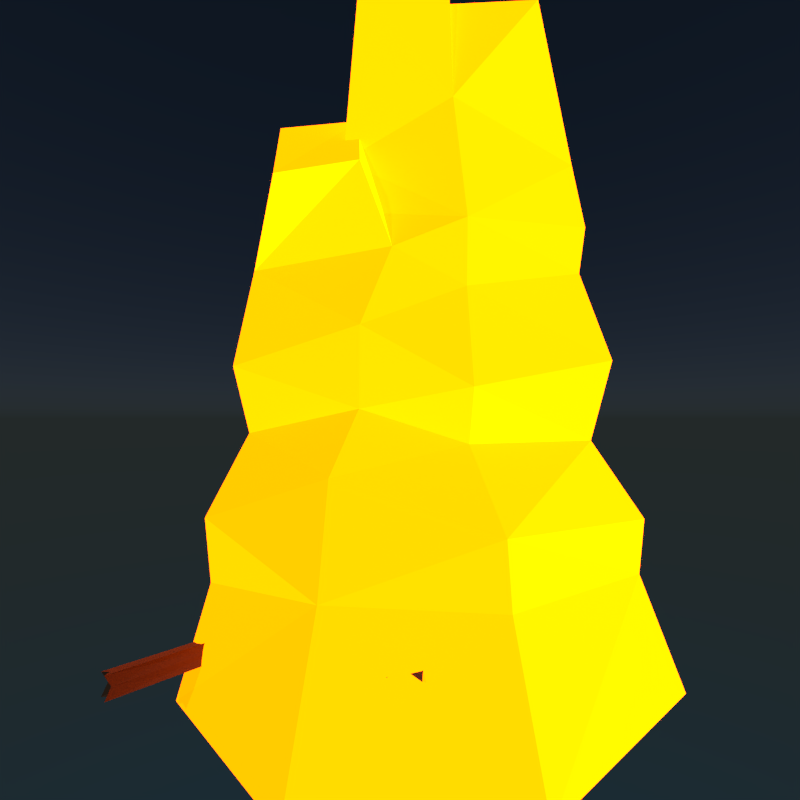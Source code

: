 # Source: CampFire.blend  (saved by Blender 2.80.75; exported with 4.5.12 LTS)
import bpy
from mathutils import Matrix  # noqa: F401  (used for matrix-valued properties, if any)

bpy.ops.wm.read_factory_settings(use_empty=True)
scene = bpy.context.scene
scene.name = 'Google.com/+BrandonFarley'

# ---- collections
col_collection_1 = bpy.data.collections.new('Collection 1'); scene.collection.children.link(col_collection_1)

# ---- materials (node trees are filled in below, after node groups)
mat_material_003 = bpy.data.materials.new('Material.003')
mat_material_003.alpha_threshold = 0.0
mat_material_003.roughness = 0.5
mat_material_001 = bpy.data.materials.new('Material.001')
mat_material_001.alpha_threshold = 0.0
mat_material_001.diffuse_color = (0.1709, 0.05, 0.01281, 1.0)
mat_material_001.specular_color = (0.2432, 0.2432, 0.2432)
mat_material_001.roughness = 0.5
mat_material = bpy.data.materials.new('Material')
mat_material.alpha_threshold = 0.0
mat_material.roughness = 0.5

# ---- material node trees
mat_material_003.use_nodes = True; mat_material_003.node_tree.nodes.clear()
_N = mat_material_003.node_tree.nodes; _L = mat_material_003.node_tree.links
n0 = _N.new('ShaderNodeEmission'); n0.name = 'Emission'; n0.location = (-342, 174)
n0.inputs[0].default_value = (0.8, 0.09464, 0.0, 1.0)
n0.inputs[1].default_value = 12.0
n1 = _N.new('ShaderNodeBsdfDiffuse'); n1.name = 'Diffuse BSDF'; n1.location = (-320, 306)
n1.inputs[0].default_value = (0.8, 0.3624, 0.0, 1.0)
n2 = _N.new('ShaderNodeTexCoord'); n2.name = 'Texture Coordinate'; n2.location = (-551, 408)
n3 = _N.new('ShaderNodeAddShader'); n3.name = 'Add Shader'; n3.location = (-71, 186)
n4 = _N.new('ShaderNodeMixShader'); n4.name = 'Mix Shader.001'; n4.location = (38, 409)
n5 = _N.new('ShaderNodeBsdfTransparent'); n5.name = 'Transparent BSDF'; n5.location = (62, 75)
n6 = _N.new('ShaderNodeOutputMaterial'); n6.name = 'Material Output'; n6.location = (489, 369)
n7 = _N.new('ShaderNodeMixShader'); n7.name = 'Mix Shader.002'; n7.location = (289, 215)
n7.inputs[0].default_value = 0.6667
_L.new(n1.outputs[0], n3.inputs[0])
_L.new(n0.outputs[0], n3.inputs[1])
_L.new(n3.outputs[0], n4.inputs[1])
_L.new(n1.outputs[0], n4.inputs[2])
_L.new(n2.outputs[1], n4.inputs[0])
_L.new(n5.outputs[0], n7.inputs[2])
_L.new(n4.outputs[0], n7.inputs[1])
_L.new(n7.outputs[0], n6.inputs[0])
n6.is_active_output = True
mat_material_001.use_nodes = True; mat_material_001.node_tree.nodes.clear()
_N = mat_material_001.node_tree.nodes; _L = mat_material_001.node_tree.links
n0 = _N.new('ShaderNodeOutputMaterial'); n0.name = 'Material Output'; n0.location = (300, 300)
n1 = _N.new('ShaderNodeBsdfDiffuse'); n1.name = 'Diffuse BSDF'; n1.location = (10, 300)
n1.inputs[0].default_value = (0.1202, 0.06653, 0.0401, 1.0)
_L.new(n1.outputs[0], n0.inputs[0])
n0.is_active_output = True
mat_material.use_nodes = True; mat_material.node_tree.nodes.clear()
_N = mat_material.node_tree.nodes; _L = mat_material.node_tree.links
n0 = _N.new('ShaderNodeEmission'); n0.name = 'Emission'; n0.location = (-342, 174)
n0.inputs[0].default_value = (0.8, 0.09464, 0.0, 1.0)
n0.inputs[1].default_value = 12.0
n1 = _N.new('ShaderNodeBsdfDiffuse'); n1.name = 'Diffuse BSDF'; n1.location = (-320, 306)
n1.inputs[0].default_value = (0.8, 0.3624, 0.0, 1.0)
n2 = _N.new('ShaderNodeTexCoord'); n2.name = 'Texture Coordinate'; n2.location = (-551, 408)
n3 = _N.new('ShaderNodeAddShader'); n3.name = 'Add Shader'; n3.location = (-71, 186)
n4 = _N.new('ShaderNodeMixShader'); n4.name = 'Mix Shader.001'; n4.location = (38, 409)
n5 = _N.new('ShaderNodeOutputMaterial'); n5.name = 'Material Output'; n5.location = (489, 369)
_L.new(n1.outputs[0], n3.inputs[0])
_L.new(n0.outputs[0], n3.inputs[1])
_L.new(n3.outputs[0], n4.inputs[1])
_L.new(n1.outputs[0], n4.inputs[2])
_L.new(n2.outputs[1], n4.inputs[0])
_L.new(n4.outputs[0], n5.inputs[0])
n5.is_active_output = True

# ---- world
world_world = bpy.data.worlds.new('World'); scene.world = world_world
world_world.use_nodes = True; world_world.node_tree.nodes.clear()
_N = world_world.node_tree.nodes; _L = world_world.node_tree.links
n0 = _N.new('ShaderNodeOutputWorld'); n0.name = 'World Output'; n0.location = (300, 300)
n1 = _N.new('ShaderNodeBackground'); n1.name = 'Background'; n1.location = (10, 300)
n1.inputs[1].default_value = 0.12
n2 = _N.new('ShaderNodeTexSky'); n2.name = 'Sky Texture'; n2.location = (-190, 300)
n2.sky_type = 'HOSEK_WILKIE'
n2.sun_elevation = 1.571
_L.new(n1.outputs[0], n0.inputs[0])
_L.new(n2.outputs[0], n1.inputs[0])
n0.is_active_output = True
world_world.color = (0.05088, 0.05088, 0.05088)
world_world.use_sun_shadow = False
world_world.sun_shadow_jitter_overblur = 0.0
world_world.cycles.sampling_method = 'MANUAL'
world_world.light_settings.ao_factor = 0.04237

# ---- cameras
cam_camera = bpy.data.cameras.new('Camera')
cam_camera.clip_start = 0.001
cam_camera.clip_end = 2000.0
cam_camera.lens = 16.66
cam_camera.sensor_width = 32.0
cam_camera.sensor_height = 18.0
cam_camera.ortho_scale = 7.314
cam_camera.dof.focus_distance = 0.0

# ---- lights
light_sun = bpy.data.lights.new('Sun', 'SUN')
light_sun.transmission_factor = 0.0
light_sun.angle = 0.03
light_sun.energy = 0.85
light_sun.shadow_buffer_clip_start = 0.5
light_sun.shadow_soft_size = 0.015
light_sun.shadow_cascade_max_distance = 1000.0
light_sun.cycles.use_multiple_importance_sampling = False

# ---- meshes
me_cube_005 = bpy.data.meshes.new('Cube.005')
me_cube_005.from_pydata([(-1.151, -0.3799, 0.0), (0.5928, -0.1378, 1.983), (0.1086, 0.1518, 1.978), (0.1086, -0.2939, 1.978), (-0.2433, -0.2939, 1.978), (0.3736, -0.9054, 0.0), (-0.7064, 0.02836, 2.618), (-0.3752, 0.05223, 2.852), (0.07243, 0.0486, 2.614), (-0.3159, -0.154, 2.618), (-0.04663, 0.1601, 3.416), (-0.57, 0.04426, 3.291), (0.5602, 0.2137, 2.449), (0.1426, -0.2365, 2.297), (-0.297, 0.1142, 2.227), (-0.7715, -0.07814, 2.297), (0.3055, 0.6868, 0.2299), (-1.073, -0.2639, 0.5929), (0.3025, -0.6783, 0.5929), (-0.3204, 0.6182, 0.5281), (-0.9577, -0.1544, 1.49), (0.687, 0.1685, 1.49), (0.2328, -0.4634, 1.49), (-0.283, 0.3214, 1.327)], [], [(2, 23, 14), (11, 9, 7, 6), (4, 20, 22), (0, 5, 18, 17), (7, 9, 10), (20, 4, 15), (12, 2, 3, 1), (14, 8, 13, 2), (7, 14, 6), (11, 6, 15, 9), (4, 3, 13), (20, 17, 18, 22), (21, 2, 12, 1), (1, 22, 21), (14, 7, 8), (19, 23, 21), (13, 8, 9), (19, 17, 20, 23), (21, 18, 16, 19), (18, 5, 16), (2, 21, 23), (14, 23, 20, 15), (21, 22, 18), (16, 0, 17, 19), (3, 4, 22), (1, 3, 22), (10, 9, 8), (5, 0, 16), (15, 6, 14), (15, 4, 13, 9), (8, 7, 10), (3, 2, 13)])
me_cube_005.materials.append(None)
me_cube_005.use_remesh_preserve_volume = False
me_cube_005.use_remesh_preserve_attributes = False
me_cube_005.use_mirror_vertex_groups = False
me_cube_005.update()
me_cube_003 = bpy.data.meshes.new('Cube.003')
me_cube_003.from_pydata([(-1.0, -1.0, -1.0), (-1.0, 1.0, -1.0), (1.0, 1.0, -1.0), (1.0, -1.0, -1.0), (-1.0, -1.0, 1.0), (-1.0, 1.0, 1.0), (1.0, 1.0, 1.0), (1.0, -1.0, 1.0), (0.0, 1.0, 1.0), (0.0, 1.0, -1.0), (0.0, -1.0, 1.0), (0.0, -1.0, -1.0), (-1.0, 0.0, 1.0), (-1.0, 0.0, -1.0), (1.0, 0.0, 1.0), (1.0, 0.0, -1.0), (0.0, 0.0, 1.0), (0.0, 0.0, -1.0), (-1.0, -1.0, 0.0), (-1.0, 1.0, 0.0), (1.0, 1.0, 0.0), (1.0, -1.0, 0.0), (0.0, -1.0, 0.0), (0.0, 1.0, 0.0), (1.0, 0.0, 0.0), (-1.0, 0.0, 0.0), (-1.0, 0.5, -0.5), (0.5, 1.0, -0.5), (1.0, -0.5, -0.5), (-0.5, -1.0, -0.5), (0.5, 0.5, -1.0), (-0.5, 0.5, 1.0), (0.5, 0.5, 1.0), (-0.5, 0.5, -1.0), (0.5, -1.0, -0.5), (-0.5, 1.0, -0.5), (-0.5, -0.5, -1.0), (0.5, -0.5, 1.0), (-0.5, -0.5, 1.0), (0.5, -0.5, -1.0), (1.0, 0.5, -0.5), (-1.0, -0.5, -0.5), (-1.0, -0.5, 0.5), (1.0, 0.5, 0.5), (-0.5, 1.0, 0.5), (0.5, -1.0, 0.5), (-0.5, -1.0, 0.5), (1.0, -0.5, 0.5), (0.5, 1.0, 0.5), (-1.0, 0.5, 0.5)], [], [(23, 20, 27), (24, 21, 28), (22, 18, 29), (17, 9, 30), (16, 8, 31), (14, 6, 32), (13, 1, 33), (21, 22, 34), (19, 23, 35), (0, 13, 36), (7, 14, 37), (10, 16, 38), (11, 17, 39), (20, 24, 40), (18, 25, 41), (4, 12, 42), (6, 14, 43), (5, 8, 44), (7, 10, 45), (10, 4, 46), (14, 7, 47), (8, 6, 48), (12, 5, 49), (25, 19, 26), (19, 1, 26), (1, 13, 26), (13, 25, 26), (20, 2, 27), (2, 9, 27), (9, 23, 27), (21, 3, 28), (3, 15, 28), (15, 24, 28), (18, 0, 29), (0, 11, 29), (11, 22, 29), (9, 2, 30), (2, 15, 30), (15, 17, 30), (8, 5, 31), (5, 12, 31), (12, 16, 31), (6, 8, 32), (8, 16, 32), (16, 14, 32), (1, 9, 33), (9, 17, 33), (17, 13, 33), (22, 11, 34), (11, 3, 34), (3, 21, 34), (23, 9, 35), (9, 1, 35), (1, 19, 35), (13, 17, 36), (17, 11, 36), (11, 0, 36), (14, 16, 37), (16, 10, 37), (10, 7, 37), (16, 12, 38), (12, 4, 38), (4, 10, 38), (17, 15, 39), (15, 3, 39), (3, 11, 39), (24, 15, 40), (15, 2, 40), (2, 20, 40), (25, 13, 41), (13, 0, 41), (0, 18, 41), (12, 25, 42), (25, 18, 42), (18, 4, 42), (14, 24, 43), (24, 20, 43), (20, 6, 43), (8, 23, 44), (23, 19, 44), (19, 5, 44), (10, 22, 45), (22, 21, 45), (21, 7, 45), (4, 18, 46), (18, 22, 46), (22, 10, 46), (7, 21, 47), (21, 24, 47), (24, 14, 47), (6, 20, 48), (20, 23, 48), (23, 8, 48), (5, 19, 49), (19, 25, 49), (25, 12, 49)])
me_cube_003.materials.append(mat_material_001)
me_cube_003.use_remesh_preserve_volume = False
me_cube_003.use_remesh_preserve_attributes = False
me_cube_003.use_mirror_vertex_groups = False
me_cube_003.update()
me_cube_001 = bpy.data.meshes.new('Cube.001')
me_cube_001.from_pydata([(-1.0, -1.0, -1.0), (-1.0, 1.0, -1.0), (1.0, 1.0, -1.0), (1.0, -1.0, -1.0), (-1.0, -1.0, 1.0), (-1.0, 1.0, 1.0), (1.0, 1.0, 1.0), (1.0, -1.0, 1.0), (0.0, 1.0, 1.0), (0.0, 1.0, -1.0), (0.0, -1.0, 1.0), (0.0, -1.0, -1.0), (-1.0, 0.0, 1.0), (-1.0, 0.0, -1.0), (1.0, 0.0, 1.0), (1.0, 0.0, -1.0), (0.0, 0.0, 1.0), (0.0, 0.0, -1.0), (-1.0, -1.0, 0.0), (-1.0, 1.0, 0.0), (1.0, 1.0, 0.0), (1.0, -1.0, 0.0), (0.0, -1.0, 0.0), (0.0, 1.0, 0.0), (1.0, 0.0, 0.0), (-1.0, 0.0, 0.0), (-1.0, 0.5, -0.5), (0.5, 1.0, -0.5), (1.0, -0.5, -0.5), (-0.5, -1.0, -0.5), (0.5, 0.5, -1.0), (-0.5, 0.5, 1.0), (0.5, 0.5, 1.0), (-0.5, 0.5, -1.0), (0.5, -1.0, -0.5), (-0.5, 1.0, -0.5), (-0.5, -0.5, -1.0), (0.5, -0.5, 1.0), (-0.5, -0.5, 1.0), (0.5, -0.5, -1.0), (1.0, 0.5, -0.5), (-1.0, -0.5, -0.5), (-1.0, -0.5, 0.5), (1.0, 0.5, 0.5), (-0.5, 1.0, 0.5), (0.5, -1.0, 0.5), (-0.5, -1.0, 0.5), (1.0, -0.5, 0.5), (0.5, 1.0, 0.5), (-1.0, 0.5, 0.5)], [], [(23, 20, 27), (24, 21, 28), (22, 18, 29), (17, 9, 30), (16, 8, 31), (14, 6, 32), (13, 1, 33), (21, 22, 34), (19, 23, 35), (0, 13, 36), (7, 14, 37), (10, 16, 38), (11, 17, 39), (20, 24, 40), (18, 25, 41), (4, 12, 42), (6, 14, 43), (5, 8, 44), (7, 10, 45), (10, 4, 46), (14, 7, 47), (8, 6, 48), (12, 5, 49), (25, 19, 26), (19, 1, 26), (1, 13, 26), (13, 25, 26), (20, 2, 27), (2, 9, 27), (9, 23, 27), (21, 3, 28), (3, 15, 28), (15, 24, 28), (18, 0, 29), (0, 11, 29), (11, 22, 29), (9, 2, 30), (2, 15, 30), (15, 17, 30), (8, 5, 31), (5, 12, 31), (12, 16, 31), (6, 8, 32), (8, 16, 32), (16, 14, 32), (1, 9, 33), (9, 17, 33), (17, 13, 33), (22, 11, 34), (11, 3, 34), (3, 21, 34), (23, 9, 35), (9, 1, 35), (1, 19, 35), (13, 17, 36), (17, 11, 36), (11, 0, 36), (14, 16, 37), (16, 10, 37), (10, 7, 37), (16, 12, 38), (12, 4, 38), (4, 10, 38), (17, 15, 39), (15, 3, 39), (3, 11, 39), (24, 15, 40), (15, 2, 40), (2, 20, 40), (25, 13, 41), (13, 0, 41), (0, 18, 41), (12, 25, 42), (25, 18, 42), (18, 4, 42), (14, 24, 43), (24, 20, 43), (20, 6, 43), (8, 23, 44), (23, 19, 44), (19, 5, 44), (10, 22, 45), (22, 21, 45), (21, 7, 45), (4, 18, 46), (18, 22, 46), (22, 10, 46), (7, 21, 47), (21, 24, 47), (24, 14, 47), (6, 20, 48), (20, 23, 48), (23, 8, 48), (5, 19, 49), (19, 25, 49), (25, 12, 49)])
me_cube_001.materials.append(mat_material_001)
me_cube_001.use_remesh_preserve_volume = False
me_cube_001.use_remesh_preserve_attributes = False
me_cube_001.use_mirror_vertex_groups = False
me_cube_001.update()
me_cube_002 = bpy.data.meshes.new('Cube.002')
me_cube_002.from_pydata([(-1.0, -1.0, -1.0), (-1.0, 1.0, -1.0), (1.0, 1.0, -1.0), (1.0, -1.0, -1.0), (-1.0, -1.0, 1.0), (-1.0, 1.0, 1.0), (1.0, 1.0, 1.0), (1.0, -1.0, 1.0), (0.0, 1.0, 1.0), (0.0, 1.0, -1.0), (0.0, -1.0, 1.0), (0.0, -1.0, -1.0), (-1.0, 0.0, 1.0), (-1.0, 0.0, -1.0), (1.0, 0.0, 1.0), (1.0, 0.0, -1.0), (0.0, 0.0, 1.0), (0.0, 0.0, -1.0), (-1.0, -1.0, 0.0), (-1.0, 1.0, 0.0), (1.0, 1.0, 0.0), (1.0, -1.0, 0.0), (0.0, -1.0, 0.0), (0.0, 1.0, 0.0), (1.0, 0.0, 0.0), (-1.0, 0.0, 0.0), (-1.0, 0.5, -0.5), (0.5, 1.0, -0.5), (1.0, -0.5, -0.5), (-0.5, -1.0, -0.5), (0.5, 0.5, -1.0), (-0.5, 0.5, 1.0), (0.5, 0.5, 1.0), (-0.5, 0.5, -1.0), (0.5, -1.0, -0.5), (-0.5, 1.0, -0.5), (-0.5, -0.5, -1.0), (0.5, -0.5, 1.0), (-0.5, -0.5, 1.0), (0.5, -0.5, -1.0), (1.0, 0.5, -0.5), (-1.0, -0.5, -0.5), (-1.0, -0.5, 0.5), (1.0, 0.5, 0.5), (-0.5, 1.0, 0.5), (0.5, -1.0, 0.5), (-0.5, -1.0, 0.5), (1.0, -0.5, 0.5), (0.5, 1.0, 0.5), (-1.0, 0.5, 0.5)], [], [(23, 20, 27), (24, 21, 28), (22, 18, 29), (17, 9, 30), (16, 8, 31), (14, 6, 32), (13, 1, 33), (21, 22, 34), (19, 23, 35), (0, 13, 36), (7, 14, 37), (10, 16, 38), (11, 17, 39), (20, 24, 40), (18, 25, 41), (4, 12, 42), (6, 14, 43), (5, 8, 44), (7, 10, 45), (10, 4, 46), (14, 7, 47), (8, 6, 48), (12, 5, 49), (25, 19, 26), (19, 1, 26), (1, 13, 26), (13, 25, 26), (20, 2, 27), (2, 9, 27), (9, 23, 27), (21, 3, 28), (3, 15, 28), (15, 24, 28), (18, 0, 29), (0, 11, 29), (11, 22, 29), (9, 2, 30), (2, 15, 30), (15, 17, 30), (8, 5, 31), (5, 12, 31), (12, 16, 31), (6, 8, 32), (8, 16, 32), (16, 14, 32), (1, 9, 33), (9, 17, 33), (17, 13, 33), (22, 11, 34), (11, 3, 34), (3, 21, 34), (23, 9, 35), (9, 1, 35), (1, 19, 35), (13, 17, 36), (17, 11, 36), (11, 0, 36), (14, 16, 37), (16, 10, 37), (10, 7, 37), (16, 12, 38), (12, 4, 38), (4, 10, 38), (17, 15, 39), (15, 3, 39), (3, 11, 39), (24, 15, 40), (15, 2, 40), (2, 20, 40), (25, 13, 41), (13, 0, 41), (0, 18, 41), (12, 25, 42), (25, 18, 42), (18, 4, 42), (14, 24, 43), (24, 20, 43), (20, 6, 43), (8, 23, 44), (23, 19, 44), (19, 5, 44), (10, 22, 45), (22, 21, 45), (21, 7, 45), (4, 18, 46), (18, 22, 46), (22, 10, 46), (7, 21, 47), (21, 24, 47), (24, 14, 47), (6, 20, 48), (20, 23, 48), (23, 8, 48), (5, 19, 49), (19, 25, 49), (25, 12, 49)])
me_cube_002.materials.append(mat_material_001)
me_cube_002.use_remesh_preserve_volume = False
me_cube_002.use_remesh_preserve_attributes = False
me_cube_002.use_mirror_vertex_groups = False
me_cube_002.update()
me_cube = bpy.data.meshes.new('Cube')
me_cube.from_pydata([(-1.151, -0.3799, 0.0), (-1.151, 0.3799, 0.0), (0.9028, 0.3799, 0.0), (0.9028, -0.3799, 0.0), (-0.7379, -0.0894, 1.978), (-0.7379, 0.04355, 1.978), (0.5928, 0.1032, 1.983), (0.5928, -0.1378, 1.983), (-0.264, 0.1518, 1.794), (0.1086, 0.1518, 1.978), (0.3736, 0.9054, 0.0), (-0.3736, 0.9054, 0.0), (0.1086, -0.2939, 1.978), (-0.2433, -0.2939, 1.978), (-0.3736, -0.9054, 0.0), (0.3736, -0.9054, 0.0), (-0.7064, -0.0616, 2.618), (-0.7064, 0.02836, 2.618), (-0.3752, 0.05223, 2.852), (0.07243, 0.0486, 2.614), (0.07497, -0.154, 2.618), (-0.3159, -0.154, 2.618), (-0.04663, 0.1601, 3.416), (0.04663, 0.1601, 3.416), (0.04663, 0.0424, 3.416), (-0.04663, 0.0424, 3.416), (-0.57, 0.04426, 3.291), (-0.57, 0.1583, 3.291), (-0.4797, 0.1583, 3.291), (-0.4309, 0.04798, 3.086), (0.5602, 0.2137, 2.449), (0.6053, 0.1415, 2.608), (0.4655, 0.2069, 2.436), (0.5113, 0.139, 2.599), (-0.87, -0.1772, 0.9994), (-0.7709, 0.1467, 0.9835), (0.5932, 0.1705, 0.9994), (0.5932, -0.1992, 0.9994), (0.2082, -0.4711, 0.9994), (-0.247, -0.4711, 0.9994), (-0.2536, 0.2906, 0.9149), (0.2231, 0.2255, 1.187), (0.1426, -0.2365, 2.297), (0.1409, 0.1094, 2.294), (-0.2802, -0.2365, 2.297), (-0.297, 0.1142, 2.227), (-0.7715, 0.04418, 2.297), (-0.7715, -0.07814, 2.297), (-0.9799, 0.2999, 0.1865), (0.7569, 0.305, 0.1899), (0.7569, -0.3088, 0.1899), (0.3023, -0.7367, 0.1899), (-0.3207, -0.7367, 0.1899), (-0.3221, 0.7175, 0.1719), (0.3055, 0.6868, 0.2299), (-1.001, -0.3041, 0.1899), (-1.073, -0.2639, 0.5929), (-0.9968, 0.2579, 0.5807), (0.788, 0.2762, 0.5929), (0.788, -0.2808, 0.5929), (0.3025, -0.6783, 0.5929), (-0.3154, -0.6783, 0.5929), (-0.3204, 0.6182, 0.5281), (0.3139, 0.5075, 0.737), (-0.9577, -0.1544, 1.49), (-0.894, 0.132, 1.48), (0.687, 0.1685, 1.49), (0.687, -0.1897, 1.49), (0.2328, -0.4634, 1.49), (-0.2666, -0.4634, 1.49), (-0.283, 0.3214, 1.327), (0.2423, 0.2462, 1.611)], [], [(55, 48, 1, 0), (54, 49, 2, 10), (49, 50, 3, 2), (52, 55, 0, 14), (15, 10, 2, 3), (44, 42, 20, 21), (9, 12, 33, 32), (42, 43, 19, 20), (0, 1, 11, 14), (14, 11, 10, 15), (50, 51, 15, 3), (51, 52, 14, 15), (48, 53, 11, 1), (53, 54, 10, 11), (21, 18, 28, 29), (18, 21, 25, 22), (43, 45, 18, 19), (45, 46, 17, 18), (47, 44, 21, 16), (46, 47, 16, 17), (24, 23, 22, 25), (20, 19, 23, 24), (21, 20, 24, 25), (19, 18, 22, 23), (29, 28, 27, 26), (18, 17, 27, 28), (16, 21, 29, 26), (17, 16, 26, 27), (31, 30, 32, 33), (12, 7, 31, 33), (7, 6, 30, 31), (6, 9, 32, 30), (70, 71, 41, 40), (65, 70, 40, 35), (68, 69, 39, 38), (67, 68, 38, 37), (69, 64, 34, 39), (66, 67, 37, 36), (71, 66, 36, 41), (64, 65, 35, 34), (5, 4, 47, 46), (4, 13, 44, 47), (8, 5, 46, 45), (9, 8, 45, 43), (12, 9, 43, 42), (13, 12, 42, 44), (62, 63, 54, 53), (57, 62, 53, 48), (60, 61, 52, 51), (59, 60, 51, 50), (61, 56, 55, 52), (58, 59, 50, 49), (63, 58, 49, 54), (56, 57, 48, 55), (34, 35, 57, 56), (41, 36, 58, 63), (36, 37, 59, 58), (39, 34, 56, 61), (37, 38, 60, 59), (38, 39, 61, 60), (35, 40, 62, 57), (40, 41, 63, 62), (4, 5, 65, 64), (9, 6, 66, 71), (6, 7, 67, 66), (13, 4, 64, 69), (7, 12, 68, 67), (12, 13, 69, 68), (5, 8, 70, 65), (8, 9, 71, 70)])
me_cube.materials.append(None)
me_cube.use_remesh_preserve_volume = False
me_cube.use_remesh_preserve_attributes = False
me_cube.use_mirror_vertex_groups = False
me_cube.update()

# ---- objects
ob_cube_020 = bpy.data.objects.new('Cube.020', me_cube_005)
ob_empty = bpy.data.objects.new('Empty', None)
ob_cube_019 = bpy.data.objects.new('Cube.019', me_cube_003)
ob_cube_018 = bpy.data.objects.new('Cube.018', me_cube_003)
ob_cube_017 = bpy.data.objects.new('Cube.017', me_cube_003)
ob_cube_016 = bpy.data.objects.new('Cube.016', me_cube_003)
ob_cube_015 = bpy.data.objects.new('Cube.015', me_cube_003)
ob_cube_014 = bpy.data.objects.new('Cube.014', me_cube_001)
ob_cube_013 = bpy.data.objects.new('Cube.013', me_cube_001)
ob_cube_012 = bpy.data.objects.new('Cube.012', me_cube_002)
ob_cube_011 = bpy.data.objects.new('Cube.011', me_cube_003)
ob_cube_010 = bpy.data.objects.new('Cube.010', me_cube_003)
ob_cube_009 = bpy.data.objects.new('Cube.009', me_cube_001)
ob_cube_008 = bpy.data.objects.new('Cube.008', me_cube_002)
ob_cube_007 = bpy.data.objects.new('Cube.007', me_cube_002)
ob_cube_006 = bpy.data.objects.new('Cube.006', me_cube_001)
ob_cube_005 = bpy.data.objects.new('Cube.005', me_cube_003)
ob_cube_004 = bpy.data.objects.new('Cube.004', me_cube_003)
ob_cube_003 = bpy.data.objects.new('Cube.003', me_cube_002)
ob_cube_002 = bpy.data.objects.new('Cube.002', me_cube_001)
ob_cube = bpy.data.objects.new('Cube', me_cube)
ob_sun = bpy.data.objects.new('Sun', light_sun)
ob_camera = bpy.data.objects.new('Camera', cam_camera)
ob_cube_001 = bpy.data.objects.new('Cube.001', me_cube_001)

# ---- transforms, parenting, visibility, modifiers, constraints
ob_cube_020.location = (-0.2776, -0.2355, 1.896)
ob_cube_020.scale = (0.08591, 0.08591, 0.3215)
ob_cube_020.lineart.crease_threshold = 0.0
ob_cube_020.material_slots[0].link = 'OBJECT'; ob_cube_020.material_slots[0].material = mat_material_003
_m = ob_cube_020.modifiers.new('Triangulate', 'TRIANGULATE')
_m = ob_cube_020.modifiers.new('Displace', 'DISPLACE')
_m.strength = 0.24
ob_empty.location = (0.0, 0.0, -0.6402)
ob_empty.empty_image_offset = (0.0, 0.0)
ob_empty.lineart.crease_threshold = 0.0
ob_cube_019.location = (0.8653, 0.3433, 0.03697)
ob_cube_019.rotation_euler = (1.82, -0.006688, 0.7041)
ob_cube_019.scale = (0.4967, 0.04686, 0.04686)
ob_cube_019.lineart.crease_threshold = 0.0
_m = ob_cube_019.modifiers.new('Displace', 'DISPLACE')
_m.strength = -0.6
_m.texture_coords = 'OBJECT'
_m.texture_coords_object = ob_empty
ob_cube_018.location = (0.05438, 0.198, 0.2373)
ob_cube_018.rotation_euler = (1.82, -0.006688, 0.7041)
ob_cube_018.scale = (0.6781, 0.06397, 0.06397)
ob_cube_018.lineart.crease_threshold = 0.0
_m = ob_cube_018.modifiers.new('Displace', 'DISPLACE')
_m.strength = -0.6
_m.texture_coords = 'OBJECT'
_m.texture_coords_object = ob_empty
ob_cube_017.location = (-0.2271, -0.3004, 0.09033)
ob_cube_017.rotation_euler = (2.014, -0.0359, 1.621)
ob_cube_017.scale = (0.6781, 0.06397, 0.06397)
ob_cube_017.lineart.crease_threshold = 0.0
ob_cube_017.material_slots[0].link = 'OBJECT'; ob_cube_017.material_slots[0].material = mat_material_001
_m = ob_cube_017.modifiers.new('Displace', 'DISPLACE')
_m.strength = -0.6
_m.texture_coords = 'OBJECT'
_m.texture_coords_object = ob_empty
ob_cube_016.location = (0.0862, 0.099, 0.068)
ob_cube_016.rotation_euler = (2.014, -0.0359, 1.297)
ob_cube_016.scale = (0.6781, 0.06397, 0.06397)
ob_cube_016.lineart.crease_threshold = 0.0
_m = ob_cube_016.modifiers.new('Displace', 'DISPLACE')
_m.strength = -0.6
_m.texture_coords = 'OBJECT'
_m.texture_coords_object = ob_empty
ob_cube_015.location = (0.2485, 0.0432, 0.08823)
ob_cube_015.rotation_euler = (1.442, 0.04614, 1.259)
ob_cube_015.scale = (0.6781, 0.06397, 0.06397)
ob_cube_015.lineart.crease_threshold = 0.0
_m = ob_cube_015.modifiers.new('Displace', 'DISPLACE')
_m.strength = -0.6
_m.texture_coords = 'OBJECT'
_m.texture_coords_object = ob_empty
ob_cube_014.location = (0.1826, -0.3591, 0.4259)
ob_cube_014.rotation_euler = (-8.038e-09, 0.8676, -1.084)
ob_cube_014.scale = (0.5281, 0.0569, 0.05223)
ob_cube_014.lineart.crease_threshold = 0.0
ob_cube_014.material_slots[0].link = 'OBJECT'; ob_cube_014.material_slots[0].material = mat_material_001
_m = ob_cube_014.modifiers.new('Displace', 'DISPLACE')
_m.strength = -0.6
_m.texture_coords = 'OBJECT'
_m.texture_coords_object = ob_empty
ob_cube_013.location = (0.2741, 0.2141, 0.436)
ob_cube_013.rotation_euler = (0.01124, 0.8283, 0.3045)
ob_cube_013.scale = (0.5345, 0.0569, 0.05169)
ob_cube_013.lineart.crease_threshold = 0.0
_m = ob_cube_013.modifiers.new('Displace', 'DISPLACE')
_m.strength = -0.6
_m.texture_coords = 'OBJECT'
_m.texture_coords_object = ob_empty
ob_cube_012.location = (0.3956, -0.1456, 0.389)
ob_cube_012.rotation_euler = (0.06329, 1.006, -0.5499)
ob_cube_012.scale = (0.5045, 0.05689, 0.05393)
ob_cube_012.lineart.crease_threshold = 0.0
ob_cube_012.material_slots[0].link = 'OBJECT'; ob_cube_012.material_slots[0].material = mat_material_001
_m = ob_cube_012.modifiers.new('Displace', 'DISPLACE')
_m.strength = -0.6
_m.texture_coords = 'OBJECT'
_m.texture_coords_object = ob_empty
ob_cube_011.location = (-0.08551, -0.2562, 0.4101)
ob_cube_011.rotation_euler = (0.04528, 0.8141, -1.387)
ob_cube_011.scale = (0.5045, 0.05689, 0.05393)
ob_cube_011.lineart.crease_threshold = 0.0
_m = ob_cube_011.modifiers.new('Displace', 'DISPLACE')
_m.strength = -0.6
_m.texture_coords = 'OBJECT'
_m.texture_coords_object = ob_empty
ob_cube_010.location = (-0.2161, 0.3046, 0.4438)
ob_cube_010.rotation_euler = (-0.126, 0.9796, -4.131)
ob_cube_010.scale = (0.5141, 0.05797, 0.05496)
ob_cube_010.lineart.crease_threshold = 0.0
_m = ob_cube_010.modifiers.new('Displace', 'DISPLACE')
_m.strength = -0.6
_m.texture_coords = 'OBJECT'
_m.texture_coords_object = ob_empty
ob_cube_009.location = (-0.2686, 0.05572, 0.4344)
ob_cube_009.rotation_euler = (7.503e-08, 0.8676, -3.159)
ob_cube_009.scale = (0.5382, 0.05798, 0.05323)
ob_cube_009.lineart.crease_threshold = 0.0
_m = ob_cube_009.modifiers.new('Displace', 'DISPLACE')
_m.strength = -0.6
_m.texture_coords = 'OBJECT'
_m.texture_coords_object = ob_empty
ob_cube_008.location = (0.3299, 0.1796, 0.4227)
ob_cube_008.rotation_euler = (0.01848, 0.8832, 0.1798)
ob_cube_008.scale = (0.5255, 0.0569, 0.05244)
ob_cube_008.lineart.crease_threshold = 0.0
_m = ob_cube_008.modifiers.new('Displace', 'DISPLACE')
_m.strength = -0.6
_m.texture_coords = 'OBJECT'
_m.texture_coords_object = ob_empty
ob_cube_007.location = (0.09462, 0.3789, 0.499)
ob_cube_007.rotation_euler = (-0.0318, 0.6968, 1.378)
ob_cube_007.scale = (0.6704, 0.06324, 0.06324)
ob_cube_007.lineart.crease_threshold = 0.0
_m = ob_cube_007.modifiers.new('Displace', 'DISPLACE')
_m.strength = -0.6
_m.texture_coords = 'OBJECT'
_m.texture_coords_object = ob_empty
ob_cube_006.location = (-0.2783, -0.2589, 0.4899)
ob_cube_006.rotation_euler = (-7.265e-09, 0.8676, -2.076)
ob_cube_006.scale = (0.6911, 0.06519, 0.06519)
ob_cube_006.lineart.crease_threshold = 0.0
_m = ob_cube_006.modifiers.new('Displace', 'DISPLACE')
_m.strength = -0.6
_m.texture_coords = 'OBJECT'
_m.texture_coords_object = ob_empty
ob_cube_005.location = (-0.3895, -0.06458, 0.6391)
ob_cube_005.rotation_euler = (0.06329, 1.006, -2.451)
ob_cube_005.scale = (0.6911, 0.06519, 0.06519)
ob_cube_005.lineart.crease_threshold = 0.0
_m = ob_cube_005.modifiers.new('Displace', 'DISPLACE')
_m.strength = -0.6
_m.texture_coords = 'OBJECT'
_m.texture_coords_object = ob_empty
ob_cube_004.location = (0.3712, -0.1193, 0.6148)
ob_cube_004.rotation_euler = (-0.08522, 1.034, -0.4948)
ob_cube_004.scale = (0.6781, 0.06397, 0.06397)
ob_cube_004.lineart.crease_threshold = 0.0
_m = ob_cube_004.modifiers.new('Displace', 'DISPLACE')
_m.strength = -0.6
_m.texture_coords = 'OBJECT'
_m.texture_coords_object = ob_empty
ob_cube_003.location = (0.3797, 0.3062, 0.6272)
ob_cube_003.rotation_euler = (0.06329, 1.006, 0.5336)
ob_cube_003.scale = (0.6781, 0.06397, 0.06397)
ob_cube_003.lineart.crease_threshold = 0.0
_m = ob_cube_003.modifiers.new('Displace', 'DISPLACE')
_m.strength = -0.6
_m.texture_coords = 'OBJECT'
_m.texture_coords_object = ob_empty
ob_cube_002.location = (-0.04161, 0.3748, 0.5383)
ob_cube_002.rotation_euler = (0.01124, 0.8283, 1.388)
ob_cube_002.scale = (0.6781, 0.06397, 0.06397)
ob_cube_002.lineart.crease_threshold = 0.0
_m = ob_cube_002.modifiers.new('Displace', 'DISPLACE')
_m.strength = -0.6
_m.texture_coords = 'OBJECT'
_m.texture_coords_object = ob_empty
ob_cube.location = (0.1405, 0.01835, -0.0109)
ob_cube.scale = (0.6741, 0.6741, 0.7702)
ob_cube.lineart.crease_threshold = 0.0
ob_cube.material_slots[0].link = 'OBJECT'; ob_cube.material_slots[0].material = mat_material
_m = ob_cube.modifiers.new('Triangulate', 'TRIANGULATE')
_m = ob_cube.modifiers.new('Displace', 'DISPLACE')
ob_sun.location = (4.076, 1.005, 5.904)
ob_sun.rotation_euler = (1.045, 0.1199, 2.304)
ob_sun.lineart.crease_threshold = 0.0
ob_camera.location = (0.2177, 2.056, 0.9316)
ob_camera.rotation_euler = (1.615, -9.262e-05, -3.162)
ob_camera.scale = (1.0, 1.0, 1.0)
ob_camera.lock_rotations_4d = False
ob_camera.empty_display_type = 'ARROWS'
ob_camera.color = (0.0, 0.0, 0.0, 0.0)
ob_camera.display_type = 'WIRE'
ob_camera.lineart.crease_threshold = 0.0
ob_cube_001.location = (0.3931, 0.05577, 0.5602)
ob_cube_001.rotation_euler = (7.34e-08, 0.8676, 1.585e-07)
ob_cube_001.scale = (0.6781, 0.06397, 0.06397)
ob_cube_001.lineart.crease_threshold = 0.0
_m = ob_cube_001.modifiers.new('Displace', 'DISPLACE')
_m.strength = -0.6
_m.texture_coords = 'OBJECT'
_m.texture_coords_object = ob_empty

# ---- collection membership
col_collection_1.objects.link(ob_cube_020)
col_collection_1.objects.link(ob_empty)
col_collection_1.objects.link(ob_cube_019)
col_collection_1.objects.link(ob_cube_018)
col_collection_1.objects.link(ob_cube_017)
col_collection_1.objects.link(ob_cube_016)
col_collection_1.objects.link(ob_cube_015)
col_collection_1.objects.link(ob_cube_014)
col_collection_1.objects.link(ob_cube_013)
col_collection_1.objects.link(ob_cube_012)
col_collection_1.objects.link(ob_cube_011)
col_collection_1.objects.link(ob_cube_010)
col_collection_1.objects.link(ob_cube_009)
col_collection_1.objects.link(ob_cube_008)
col_collection_1.objects.link(ob_cube_007)
col_collection_1.objects.link(ob_cube_006)
col_collection_1.objects.link(ob_cube_005)
col_collection_1.objects.link(ob_cube_004)
col_collection_1.objects.link(ob_cube_003)
col_collection_1.objects.link(ob_cube_002)
col_collection_1.objects.link(ob_cube)
col_collection_1.objects.link(ob_sun)
col_collection_1.objects.link(ob_camera)
col_collection_1.objects.link(ob_cube_001)

# ---- scene / render settings (as saved in the file)
scene.camera = ob_camera
scene.frame_start = 25; scene.frame_end = 145; scene.frame_set(41)
scene.render.engine = 'CYCLES'
scene.render.image_settings.color_mode = 'RGB'
scene.render.image_settings.compression = 90
scene.render.resolution_x = 800
scene.render.resolution_y = 800
scene.render.dither_intensity = 0.0
scene.render.use_border = True
scene.cycles.use_denoising = False
scene.cycles.samples = 900
scene.cycles.sampling_pattern = 'TABULATED_SOBOL'
scene.cycles.light_sampling_threshold = 0.0
scene.cycles.use_adaptive_sampling = False
scene.cycles.use_light_tree = False
scene.cycles.blur_glossy = 0.0
scene.cycles.max_bounces = 128
scene.cycles.diffuse_bounces = 128
scene.cycles.glossy_bounces = 128
scene.cycles.transmission_bounces = 128
scene.cycles.volume_bounces = 128
scene.cycles.transparent_max_bounces = 128
scene.cycles.pixel_filter_type = 'GAUSSIAN'
scene.cycles.sample_clamp_indirect = 0.0
scene.view_settings.view_transform = 'Standard'
bpy.context.view_layer.update()
